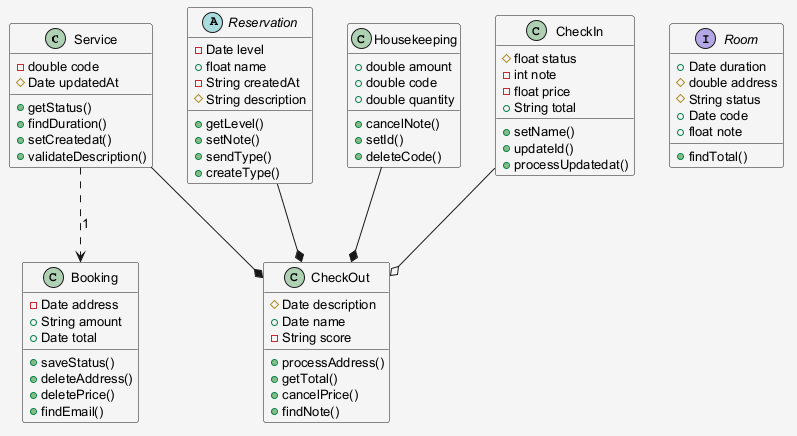

The diagram above was rendered by PlantUML. Its source (embedded in the PNG):
@startuml
skinparam shadowing false
skinparam backgroundColor #F5F5F5
skinparam defaultFontSize 13
class Service {
  -double code
  #Date updatedAt
  +getStatus()
  +findDuration()
  +setCreatedat()
  +validateDescription()
}
class CheckOut {
  #Date description
  +Date name
  -String score
  +processAddress()
  +getTotal()
  +cancelPrice()
  +findNote()
}
class Booking {
  -Date address
  +String amount
  +Date total
  +saveStatus()
  +deleteAddress()
  +deletePrice()
  +findEmail()
}
abstract class Reservation {
  -Date level
  +float name
  -String createdAt
  #String description
  +getLevel()
  +setNote()
  +sendType()
  +createType()
}
class Housekeeping {
  +double amount
  +double code
  +double quantity
  +cancelNote()
  +setId()
  +deleteCode()
}
interface Room {
  +Date duration
  #double address
  #String status
  +Date code
  +float note
  +findTotal()
}
class CheckIn {
  #float status
  -int note
  -float price
  +String total
  +setName()
  +updateId()
  +processUpdatedat()
}
Service ..> Booking : "1"
CheckIn --o CheckOut
Service --* CheckOut
Reservation --* CheckOut
Housekeeping --* CheckOut
@enduml